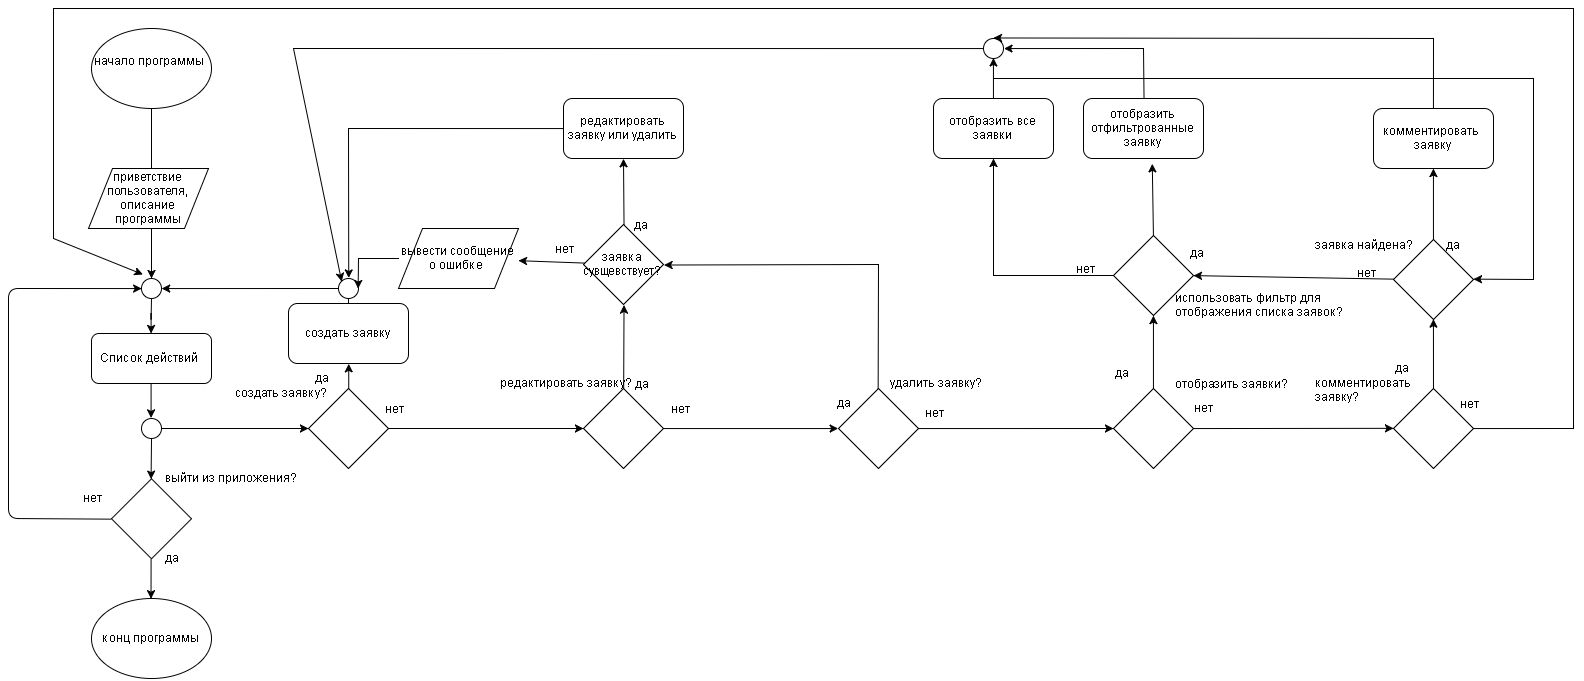

The diagram above was exported from draw.io. Its source (the exported page's mxGraphModel, read from the mxfile embedded in the PNG):
<mxGraphModel dx="1553" dy="627" grid="1" gridSize="10" guides="1" tooltips="1" connect="1" arrows="1" fold="1" page="1" pageScale="1" pageWidth="826" pageHeight="1169" background="#ffffff" math="0" shadow="0">
  <root>
    <mxCell id="0" />
    <mxCell id="1" parent="0" />
    <mxCell id="6" value="" style="edgeStyle=orthogonalEdgeStyle;rounded=0;html=1;jettySize=auto;orthogonalLoop=1;" edge="1" parent="1" source="15" target="3">
      <mxGeometry relative="1" as="geometry" />
    </mxCell>
    <mxCell id="2" value="начало программы&amp;nbsp;&lt;div&gt;&lt;br&gt;&lt;/div&gt;" style="ellipse;whiteSpace=wrap;html=1;" vertex="1" parent="1">
      <mxGeometry x="118" y="300" width="120" height="80" as="geometry" />
    </mxCell>
    <mxCell id="26" style="edgeStyle=none;rounded=0;html=1;exitX=0.5;exitY=0;entryX=0.5;entryY=0;jettySize=auto;orthogonalLoop=1;" edge="1" parent="1" source="3" target="25">
      <mxGeometry relative="1" as="geometry" />
    </mxCell>
    <mxCell id="3" value="Список действий&amp;nbsp;" style="rounded=1;whiteSpace=wrap;html=1;direction=west;" vertex="1" parent="1">
      <mxGeometry x="118" y="605" width="120" height="50" as="geometry" />
    </mxCell>
    <mxCell id="7" value="" style="rhombus;whiteSpace=wrap;html=1;" vertex="1" parent="1">
      <mxGeometry x="138" y="750.2758620689656" width="80" height="80" as="geometry" />
    </mxCell>
    <mxCell id="11" value="" style="endArrow=classic;html=1;exitX=0;exitY=0.5;entryX=0;entryY=0.5;" edge="1" parent="1" source="7" target="15">
      <mxGeometry width="50" height="50" relative="1" as="geometry">
        <mxPoint x="105" y="690" as="sourcePoint" />
        <mxPoint x="178" y="520" as="targetPoint" />
        <Array as="points">
          <mxPoint x="35" y="790" />
          <mxPoint x="35" y="560" />
        </Array>
      </mxGeometry>
    </mxCell>
    <mxCell id="12" value="да" style="text;html=1;resizable=0;points=[];autosize=1;align=left;verticalAlign=top;spacingTop=-4;" vertex="1" parent="1">
      <mxGeometry x="190" y="820" width="30" height="20" as="geometry" />
    </mxCell>
    <mxCell id="13" value="нет" style="text;html=1;resizable=0;points=[];autosize=1;align=left;verticalAlign=top;spacingTop=-4;" vertex="1" parent="1">
      <mxGeometry x="108" y="760" width="30" height="20" as="geometry" />
    </mxCell>
    <mxCell id="35" style="edgeStyle=none;rounded=0;html=1;entryX=1;entryY=0.5;jettySize=auto;orthogonalLoop=1;" edge="1" parent="1" source="14" target="15">
      <mxGeometry relative="1" as="geometry">
        <Array as="points">
          <mxPoint x="375" y="560" />
        </Array>
      </mxGeometry>
    </mxCell>
    <mxCell id="14" value="создать заявку" style="rounded=1;whiteSpace=wrap;html=1;" vertex="1" parent="1">
      <mxGeometry x="315" y="575" width="120" height="60" as="geometry" />
    </mxCell>
    <mxCell id="15" value="" style="ellipse;whiteSpace=wrap;html=1;" vertex="1" parent="1">
      <mxGeometry x="168" y="550" width="20" height="20" as="geometry" />
    </mxCell>
    <mxCell id="16" value="" style="edgeStyle=orthogonalEdgeStyle;rounded=0;html=1;jettySize=auto;orthogonalLoop=1;" edge="1" parent="1" source="2" target="15">
      <mxGeometry relative="1" as="geometry">
        <mxPoint x="178" y="500" as="sourcePoint" />
        <mxPoint x="178" y="540" as="targetPoint" />
      </mxGeometry>
    </mxCell>
    <mxCell id="19" value="выйти из приложения?" style="text;html=1;resizable=0;points=[];autosize=1;align=left;verticalAlign=top;spacingTop=-4;" vertex="1" parent="1">
      <mxGeometry x="190" y="740" width="150" height="20" as="geometry" />
    </mxCell>
    <mxCell id="21" value="" style="endArrow=classic;html=1;exitX=0.5;exitY=1;entryX=0.5;entryY=0;" edge="1" parent="1" source="7">
      <mxGeometry width="50" height="50" relative="1" as="geometry">
        <mxPoint x="155" y="770" as="sourcePoint" />
        <mxPoint x="177.52941176470586" y="870.2352941176471" as="targetPoint" />
      </mxGeometry>
    </mxCell>
    <mxCell id="24" value="приветствие пользователя, описание программы" style="shape=parallelogram;whiteSpace=wrap;html=1;" vertex="1" parent="1">
      <mxGeometry x="115" y="440" width="120" height="60" as="geometry" />
    </mxCell>
    <mxCell id="27" style="edgeStyle=none;rounded=0;html=1;entryX=0.5;entryY=0;jettySize=auto;orthogonalLoop=1;" edge="1" parent="1" source="25" target="7">
      <mxGeometry relative="1" as="geometry" />
    </mxCell>
    <mxCell id="28" style="edgeStyle=none;rounded=0;html=1;jettySize=auto;orthogonalLoop=1;" edge="1" parent="1" source="25" target="30">
      <mxGeometry relative="1" as="geometry">
        <mxPoint x="285" y="700" as="targetPoint" />
      </mxGeometry>
    </mxCell>
    <mxCell id="25" value="" style="ellipse;whiteSpace=wrap;html=1;" vertex="1" parent="1">
      <mxGeometry x="168" y="690" width="20" height="20" as="geometry" />
    </mxCell>
    <mxCell id="33" style="edgeStyle=none;rounded=0;html=1;exitX=0.5;exitY=0;entryX=0.5;entryY=1;jettySize=auto;orthogonalLoop=1;" edge="1" parent="1" source="30" target="14">
      <mxGeometry relative="1" as="geometry" />
    </mxCell>
    <mxCell id="39" style="edgeStyle=none;rounded=0;html=1;jettySize=auto;orthogonalLoop=1;" edge="1" parent="1" source="30" target="40">
      <mxGeometry relative="1" as="geometry">
        <mxPoint x="555" y="700" as="targetPoint" />
      </mxGeometry>
    </mxCell>
    <mxCell id="30" value="" style="rhombus;whiteSpace=wrap;html=1;" vertex="1" parent="1">
      <mxGeometry x="335" y="660" width="80" height="80" as="geometry" />
    </mxCell>
    <mxCell id="32" value="создать заявку?" style="text;html=1;resizable=0;points=[];autosize=1;align=left;verticalAlign=top;spacingTop=-4;" vertex="1" parent="1">
      <mxGeometry x="260" y="655" width="110" height="20" as="geometry" />
    </mxCell>
    <mxCell id="34" value="да" style="text;html=1;resizable=0;points=[];autosize=1;align=left;verticalAlign=top;spacingTop=-4;" vertex="1" parent="1">
      <mxGeometry x="340" y="640" width="30" height="20" as="geometry" />
    </mxCell>
    <mxCell id="37" value="" style="ellipse;whiteSpace=wrap;html=1;" vertex="1" parent="1">
      <mxGeometry x="365" y="550" width="20" height="20" as="geometry" />
    </mxCell>
    <mxCell id="38" value="нет" style="text;html=1;resizable=0;points=[];autosize=1;align=left;verticalAlign=top;spacingTop=-4;" vertex="1" parent="1">
      <mxGeometry x="410" y="671" width="30" height="20" as="geometry" />
    </mxCell>
    <mxCell id="42" style="edgeStyle=none;rounded=0;html=1;jettySize=auto;orthogonalLoop=1;entryX=0.5;entryY=1;" edge="1" parent="1" source="40" target="44">
      <mxGeometry relative="1" as="geometry">
        <mxPoint x="650" y="640" as="targetPoint" />
      </mxGeometry>
    </mxCell>
    <mxCell id="50" style="edgeStyle=none;rounded=0;html=1;exitX=1;exitY=0.5;jettySize=auto;orthogonalLoop=1;entryX=0;entryY=0.5;" edge="1" parent="1" source="40" target="51">
      <mxGeometry relative="1" as="geometry">
        <mxPoint x="810" y="700" as="targetPoint" />
      </mxGeometry>
    </mxCell>
    <mxCell id="40" value="" style="rhombus;whiteSpace=wrap;html=1;" vertex="1" parent="1">
      <mxGeometry x="610" y="660" width="80" height="80" as="geometry" />
    </mxCell>
    <mxCell id="41" value="редактировать заявку?" style="text;html=1;resizable=0;points=[];autosize=1;align=left;verticalAlign=top;spacingTop=-4;" vertex="1" parent="1">
      <mxGeometry x="525" y="645" width="150" height="20" as="geometry" />
    </mxCell>
    <mxCell id="54" style="edgeStyle=none;rounded=0;html=1;exitX=0.5;exitY=0;entryX=0.5;entryY=1;jettySize=auto;orthogonalLoop=1;" edge="1" parent="1" source="44">
      <mxGeometry relative="1" as="geometry">
        <mxPoint x="650" y="430.2857142857142" as="targetPoint" />
      </mxGeometry>
    </mxCell>
    <mxCell id="58" style="edgeStyle=none;rounded=0;html=1;jettySize=auto;orthogonalLoop=1;" edge="1" parent="1" source="44" target="57">
      <mxGeometry relative="1" as="geometry" />
    </mxCell>
    <mxCell id="44" value="заявка сувщевствует?" style="rhombus;whiteSpace=wrap;html=1;" vertex="1" parent="1">
      <mxGeometry x="610" y="496" width="80" height="80" as="geometry" />
    </mxCell>
    <mxCell id="45" value="да" style="text;html=1;resizable=0;points=[];autosize=1;align=left;verticalAlign=top;spacingTop=-4;" vertex="1" parent="1">
      <mxGeometry x="660" y="646" width="30" height="20" as="geometry" />
    </mxCell>
    <mxCell id="47" value="да" style="text;html=1;resizable=0;points=[];autosize=1;align=left;verticalAlign=top;spacingTop=-4;" vertex="1" parent="1">
      <mxGeometry x="659" y="487" width="30" height="20" as="geometry" />
    </mxCell>
    <mxCell id="49" value="нет" style="text;html=1;resizable=0;points=[];autosize=1;align=left;verticalAlign=top;spacingTop=-4;" vertex="1" parent="1">
      <mxGeometry x="580" y="511" width="30" height="20" as="geometry" />
    </mxCell>
    <mxCell id="63" style="edgeStyle=none;rounded=0;html=1;exitX=0.5;exitY=0;entryX=1;entryY=0.5;jettySize=auto;orthogonalLoop=1;" edge="1" parent="1" source="51" target="44">
      <mxGeometry relative="1" as="geometry">
        <Array as="points">
          <mxPoint x="905" y="536" />
        </Array>
      </mxGeometry>
    </mxCell>
    <mxCell id="65" style="edgeStyle=none;rounded=0;html=1;exitX=1;exitY=0.5;jettySize=auto;orthogonalLoop=1;" edge="1" parent="1" source="51" target="67">
      <mxGeometry relative="1" as="geometry">
        <mxPoint x="1055" y="700" as="targetPoint" />
      </mxGeometry>
    </mxCell>
    <mxCell id="51" value="" style="rhombus;whiteSpace=wrap;html=1;" vertex="1" parent="1">
      <mxGeometry x="865" y="660" width="80" height="80" as="geometry" />
    </mxCell>
    <mxCell id="52" value="удалить заявку?" style="text;html=1;resizable=0;points=[];autosize=1;align=left;verticalAlign=top;spacingTop=-4;" vertex="1" parent="1">
      <mxGeometry x="915" y="645" width="110" height="20" as="geometry" />
    </mxCell>
    <mxCell id="55" style="edgeStyle=none;rounded=0;html=1;exitX=0;exitY=0.5;entryX=0.5;entryY=0;jettySize=auto;orthogonalLoop=1;" edge="1" parent="1" source="53" target="37">
      <mxGeometry relative="1" as="geometry">
        <Array as="points">
          <mxPoint x="375" y="400" />
        </Array>
      </mxGeometry>
    </mxCell>
    <mxCell id="53" value="редактировать заявку или удалить" style="rounded=1;whiteSpace=wrap;html=1;" vertex="1" parent="1">
      <mxGeometry x="590" y="370" width="120" height="60" as="geometry" />
    </mxCell>
    <mxCell id="59" style="edgeStyle=none;rounded=0;html=1;entryX=1;entryY=0.5;jettySize=auto;orthogonalLoop=1;" edge="1" parent="1" source="57" target="37">
      <mxGeometry relative="1" as="geometry">
        <Array as="points">
          <mxPoint x="385" y="530" />
        </Array>
      </mxGeometry>
    </mxCell>
    <mxCell id="57" value="вывести сообщение о ошибке&amp;nbsp;" style="shape=parallelogram;whiteSpace=wrap;html=1;" vertex="1" parent="1">
      <mxGeometry x="425" y="500" width="120" height="60" as="geometry" />
    </mxCell>
    <mxCell id="60" value="да" style="text;html=1;resizable=0;points=[];autosize=1;align=left;verticalAlign=top;spacingTop=-4;" vertex="1" parent="1">
      <mxGeometry x="862" y="665" width="30" height="20" as="geometry" />
    </mxCell>
    <mxCell id="64" value="нет" style="text;html=1;resizable=0;points=[];autosize=1;align=left;verticalAlign=top;spacingTop=-4;" vertex="1" parent="1">
      <mxGeometry x="696" y="671" width="30" height="20" as="geometry" />
    </mxCell>
    <mxCell id="66" value="нет" style="text;html=1;resizable=0;points=[];autosize=1;align=left;verticalAlign=top;spacingTop=-4;" vertex="1" parent="1">
      <mxGeometry x="950" y="675" width="30" height="20" as="geometry" />
    </mxCell>
    <mxCell id="72" style="edgeStyle=none;rounded=0;html=1;exitX=0.5;exitY=0;entryX=0.5;entryY=1;jettySize=auto;orthogonalLoop=1;" edge="1" parent="1" source="67" target="70">
      <mxGeometry relative="1" as="geometry" />
    </mxCell>
    <mxCell id="90" style="edgeStyle=none;rounded=0;html=1;exitX=1;exitY=0.5;jettySize=auto;orthogonalLoop=1;" edge="1" parent="1" source="67">
      <mxGeometry relative="1" as="geometry">
        <mxPoint x="1420" y="699.8333333333335" as="targetPoint" />
      </mxGeometry>
    </mxCell>
    <mxCell id="67" value="" style="rhombus;whiteSpace=wrap;html=1;" vertex="1" parent="1">
      <mxGeometry x="1140" y="660" width="80" height="80" as="geometry" />
    </mxCell>
    <mxCell id="68" value="отобразить заявки?" style="text;html=1;resizable=0;points=[];autosize=1;align=left;verticalAlign=top;spacingTop=-4;" vertex="1" parent="1">
      <mxGeometry x="1200" y="646" width="130" height="20" as="geometry" />
    </mxCell>
    <mxCell id="73" style="edgeStyle=none;rounded=0;html=1;jettySize=auto;orthogonalLoop=1;" edge="1" parent="1" source="70">
      <mxGeometry relative="1" as="geometry">
        <mxPoint x="1020" y="430" as="targetPoint" />
        <Array as="points">
          <mxPoint x="1020" y="547" />
        </Array>
      </mxGeometry>
    </mxCell>
    <mxCell id="78" style="edgeStyle=none;rounded=0;html=1;exitX=0.5;exitY=0;entryX=0.575;entryY=1.083;entryPerimeter=0;jettySize=auto;orthogonalLoop=1;" edge="1" parent="1" source="70" target="77">
      <mxGeometry relative="1" as="geometry" />
    </mxCell>
    <mxCell id="70" value="" style="rhombus;whiteSpace=wrap;html=1;" vertex="1" parent="1">
      <mxGeometry x="1140" y="507" width="80" height="80" as="geometry" />
    </mxCell>
    <mxCell id="71" value="использовать фильтр для&amp;nbsp;&lt;div&gt;отображения&amp;nbsp;&lt;span&gt;списка заявок?&lt;/span&gt;&lt;/div&gt;" style="text;html=1;resizable=0;points=[];autosize=1;align=left;verticalAlign=top;spacingTop=-4;" vertex="1" parent="1">
      <mxGeometry x="1200" y="560" width="180" height="30" as="geometry" />
    </mxCell>
    <mxCell id="86" style="edgeStyle=none;rounded=0;html=1;exitX=0.5;exitY=0;entryX=0.5;entryY=1;jettySize=auto;orthogonalLoop=1;" edge="1" parent="1" source="75" target="80">
      <mxGeometry relative="1" as="geometry" />
    </mxCell>
    <mxCell id="75" value="отобразить все заявки" style="rounded=1;whiteSpace=wrap;html=1;" vertex="1" parent="1">
      <mxGeometry x="960" y="370" width="120" height="60" as="geometry" />
    </mxCell>
    <mxCell id="76" value="нет" style="text;html=1;resizable=0;points=[];autosize=1;align=left;verticalAlign=top;spacingTop=-4;" vertex="1" parent="1">
      <mxGeometry x="1101" y="531" width="30" height="20" as="geometry" />
    </mxCell>
    <mxCell id="79" style="edgeStyle=none;rounded=0;html=1;exitX=0;exitY=0.5;jettySize=auto;orthogonalLoop=1;entryX=0;entryY=0;" edge="1" parent="1" source="80" target="37">
      <mxGeometry relative="1" as="geometry">
        <mxPoint x="1170" y="290" as="targetPoint" />
        <Array as="points">
          <mxPoint x="320" y="320" />
        </Array>
      </mxGeometry>
    </mxCell>
    <mxCell id="77" value="отобразить отфильтрованные заявку" style="rounded=1;whiteSpace=wrap;html=1;" vertex="1" parent="1">
      <mxGeometry x="1110" y="370" width="120" height="60" as="geometry" />
    </mxCell>
    <mxCell id="101" style="edgeStyle=none;rounded=0;html=1;entryX=1;entryY=0.5;jettySize=auto;orthogonalLoop=1;" edge="1" parent="1" target="93">
      <mxGeometry relative="1" as="geometry">
        <mxPoint x="1020" y="350" as="sourcePoint" />
        <Array as="points">
          <mxPoint x="1560" y="350" />
          <mxPoint x="1560" y="551" />
        </Array>
      </mxGeometry>
    </mxCell>
    <mxCell id="80" value="" style="ellipse;whiteSpace=wrap;html=1;" vertex="1" parent="1">
      <mxGeometry x="1010" y="310" width="20" height="20" as="geometry" />
    </mxCell>
    <mxCell id="83" style="edgeStyle=none;rounded=0;html=1;exitX=0.5;exitY=0;jettySize=auto;orthogonalLoop=1;entryX=1;entryY=0.5;" edge="1" parent="1" source="77" target="80">
      <mxGeometry relative="1" as="geometry">
        <mxPoint x="368" y="553.1666666666667" as="targetPoint" />
        <mxPoint x="1169.6666666666667" y="369.83333333333337" as="sourcePoint" />
        <Array as="points">
          <mxPoint x="1170" y="320" />
        </Array>
      </mxGeometry>
    </mxCell>
    <mxCell id="87" value="да" style="text;html=1;resizable=0;points=[];autosize=1;align=left;verticalAlign=top;spacingTop=-4;" vertex="1" parent="1">
      <mxGeometry x="1215" y="515" width="30" height="20" as="geometry" />
    </mxCell>
    <mxCell id="88" value="да&amp;nbsp;" style="text;html=1;resizable=0;points=[];autosize=1;align=left;verticalAlign=top;spacingTop=-4;" vertex="1" parent="1">
      <mxGeometry x="1140" y="635" width="30" height="20" as="geometry" />
    </mxCell>
    <mxCell id="89" value="нет" style="text;html=1;resizable=0;points=[];autosize=1;align=left;verticalAlign=top;spacingTop=-4;" vertex="1" parent="1">
      <mxGeometry x="1219" y="670" width="30" height="20" as="geometry" />
    </mxCell>
    <mxCell id="94" style="edgeStyle=none;rounded=0;html=1;entryX=0.5;entryY=1;jettySize=auto;orthogonalLoop=1;" edge="1" parent="1" source="91" target="93">
      <mxGeometry relative="1" as="geometry" />
    </mxCell>
    <mxCell id="97" style="edgeStyle=none;rounded=0;html=1;exitX=1;exitY=0.5;entryX=0.083;entryY=-0.175;entryPerimeter=0;jettySize=auto;orthogonalLoop=1;" edge="1" parent="1" source="91" target="15">
      <mxGeometry relative="1" as="geometry">
        <Array as="points">
          <mxPoint x="1600" y="700" />
          <mxPoint x="1600" y="280" />
          <mxPoint x="80" y="280" />
          <mxPoint x="80" y="510" />
        </Array>
      </mxGeometry>
    </mxCell>
    <mxCell id="91" value="" style="rhombus;whiteSpace=wrap;html=1;" vertex="1" parent="1">
      <mxGeometry x="1420" y="660" width="80" height="80" as="geometry" />
    </mxCell>
    <mxCell id="92" value="комментировать&amp;nbsp;&lt;div&gt;заявку?&lt;/div&gt;" style="text;html=1;resizable=0;points=[];autosize=1;align=left;verticalAlign=top;spacingTop=-4;" vertex="1" parent="1">
      <mxGeometry x="1340" y="645" width="110" height="30" as="geometry" />
    </mxCell>
    <mxCell id="99" style="edgeStyle=none;rounded=0;html=1;exitX=0;exitY=0.5;entryX=1;entryY=0.5;jettySize=auto;orthogonalLoop=1;" edge="1" parent="1" source="93" target="70">
      <mxGeometry relative="1" as="geometry" />
    </mxCell>
    <mxCell id="104" style="edgeStyle=none;rounded=0;html=1;exitX=0.5;exitY=0;entryX=0.5;entryY=1;jettySize=auto;orthogonalLoop=1;" edge="1" parent="1" source="93" target="103">
      <mxGeometry relative="1" as="geometry" />
    </mxCell>
    <mxCell id="93" value="" style="rhombus;whiteSpace=wrap;html=1;" vertex="1" parent="1">
      <mxGeometry x="1420" y="511" width="80" height="80" as="geometry" />
    </mxCell>
    <mxCell id="95" value="да" style="text;html=1;resizable=0;points=[];autosize=1;align=left;verticalAlign=top;spacingTop=-4;" vertex="1" parent="1">
      <mxGeometry x="1420" y="630" width="30" height="20" as="geometry" />
    </mxCell>
    <mxCell id="96" value="нет" style="text;html=1;resizable=0;points=[];autosize=1;align=left;verticalAlign=top;spacingTop=-4;" vertex="1" parent="1">
      <mxGeometry x="1485" y="666" width="30" height="20" as="geometry" />
    </mxCell>
    <mxCell id="98" value="заявка найдена?" style="text;html=1;resizable=0;points=[];autosize=1;align=left;verticalAlign=top;spacingTop=-4;" vertex="1" parent="1">
      <mxGeometry x="1340" y="507" width="110" height="20" as="geometry" />
    </mxCell>
    <mxCell id="100" value="нет" style="text;html=1;resizable=0;points=[];autosize=1;align=left;verticalAlign=top;spacingTop=-4;" vertex="1" parent="1">
      <mxGeometry x="1382" y="535" width="30" height="20" as="geometry" />
    </mxCell>
    <mxCell id="102" value="да" style="text;html=1;resizable=0;points=[];autosize=1;align=left;verticalAlign=top;spacingTop=-4;" vertex="1" parent="1">
      <mxGeometry x="1471" y="507" width="30" height="20" as="geometry" />
    </mxCell>
    <mxCell id="105" style="edgeStyle=none;rounded=0;html=1;exitX=0.5;exitY=0;entryX=0.5;entryY=0;jettySize=auto;orthogonalLoop=1;" edge="1" parent="1" source="103" target="80">
      <mxGeometry relative="1" as="geometry">
        <Array as="points">
          <mxPoint x="1460" y="310" />
        </Array>
      </mxGeometry>
    </mxCell>
    <mxCell id="103" value="комментировать&amp;nbsp;&lt;div&gt;заявку&lt;/div&gt;" style="rounded=1;whiteSpace=wrap;html=1;" vertex="1" parent="1">
      <mxGeometry x="1400" y="380" width="120" height="60" as="geometry" />
    </mxCell>
    <mxCell id="106" value="конц программы" style="ellipse;whiteSpace=wrap;html=1;" vertex="1" parent="1">
      <mxGeometry x="118" y="870" width="120" height="80" as="geometry" />
    </mxCell>
  </root>
</mxGraphModel>